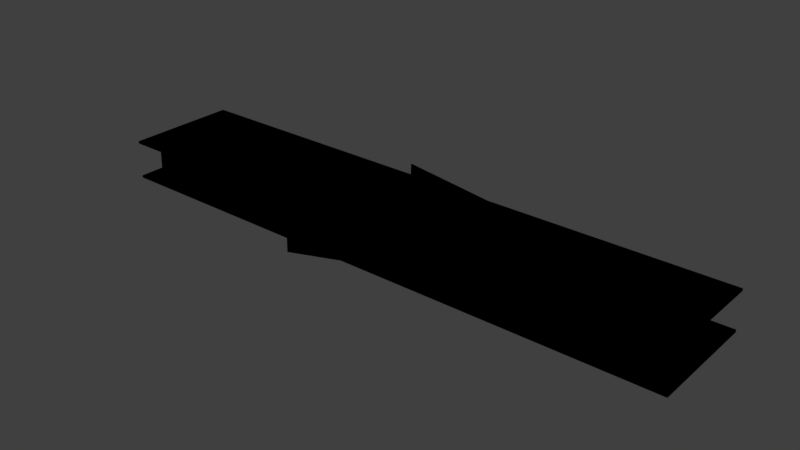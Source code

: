# Source: halls_7.blend  (saved by Blender 2.78.0; exported with 4.5.12 LTS)
import bpy
from mathutils import Matrix  # noqa: F401  (used for matrix-valued properties, if any)

bpy.ops.wm.read_factory_settings(use_empty=True)
scene = bpy.context.scene
scene.name = 'Scene'

# ---- collections
col_collection_1 = bpy.data.collections.new('Collection 1'); scene.collection.children.link(col_collection_1)

# ---- images (referenced by path relative to the original .blend; pixels are not part of the script)
import os
ASSET_DIR = os.environ.get("B2B_ASSET_DIR", "")  # directory of the original .blend (textures are referenced by path, not embedded)
HERE = os.path.dirname(os.path.abspath(__file__))  # packed textures are extracted next to this script under _unpacked/

def load_image(name, relpath, width, height, colorspace="sRGB"):
    """Load a texture the original file referenced (path relative to the .blend, or extracted next to this script)."""
    p = next((c for c in (os.path.join(HERE, relpath), os.path.join(ASSET_DIR, relpath)) if relpath and os.path.exists(c)), "")
    if p:
        img = bpy.data.images.load(p, check_existing=True)
        img.name = name
    else:  # same state as the original file: an image datablock whose file is absent (Cycles renders it pink)
        img = bpy.data.images.new(name, width, height)
        img.source = "FILE"
        img.filepath = "//" + (relpath or name)
    img.colorspace_settings.name = colorspace
    return img
img_untitled_003 = load_image('Untitled.003', '', 1024, 1024, 'sRGB')

# ---- materials (node trees are filled in below, after node groups)
mat_material_004 = bpy.data.materials.new('Material.004')
mat_material_004.alpha_threshold = 0.0
mat_material_004.roughness = 0.5
mat_material_004.line_color = (0.0, 0.0, 0.0, 1.0)

# ---- material node trees
mat_material_004.use_nodes = True; mat_material_004.node_tree.nodes.clear()
_N = mat_material_004.node_tree.nodes; _L = mat_material_004.node_tree.links
n0 = _N.new('ShaderNodeTexImage'); n0.name = 'Image Texture'; n0.location = (-180, 213)
n0.width = 140
n0.image = img_untitled_003
n1 = _N.new('NodeUndefined'); n1.name = 'Output'; n1.location = (319, 285)
n1.inputs[1].default_value = 1.0
_L.new(n0.outputs[0], n1.inputs[0])

# ---- world
world_world = bpy.data.worlds.new('World'); scene.world = world_world
world_world.color = (0.05088, 0.05088, 0.05088)
world_world.use_sun_shadow = False
world_world.sun_shadow_jitter_overblur = 0.0
world_world.cycles.sampling_method = 'MANUAL'

# ---- meshes
me_cube_020 = bpy.data.meshes.new('Cube.020')
me_cube_020.from_pydata([(-0.2154, -1.039, -15.74), (-0.2151, -1.016, 16.91), (-0.8512, -0.7446, 16.82), (-0.8514, -0.7671, -15.84), (-0.2151, -1.017, -15.77), (-0.2148, -0.995, 16.88), (-0.8508, -0.7233, 16.78), (-0.8511, -0.7457, -15.87), (-0.3274, 0.6742, -15.81), (-0.3274, 0.6742, 16.86), (-0.8441, 0.2396, 16.86), (-0.8441, 0.2396, -15.81), (-0.328, 0.6953, -15.81), (-0.328, 0.6953, 16.86), (-0.8447, 0.2607, 16.86), (-0.8447, 0.2607, -15.81), (1.126, 0.8778, -16.91), (1.126, -1.122, -16.91), (-0.8741, -1.122, -16.91), (-0.8741, 0.8778, -16.91), (1.126, 0.8778, -14.91), (1.126, -1.122, -14.91), (-0.8741, -1.122, -14.91), (-0.8741, 0.8778, -14.91), (0.1693, -0.6898, -15.74), (0.1691, -0.6673, 16.91), (-0.4689, -0.7509, 16.82), (-0.4687, -0.7733, -15.84), (0.1691, -0.6684, -15.77), (0.169, -0.6459, 16.88), (-0.469, -0.7295, 16.78), (-0.4688, -0.7519, -15.87), (0.1691, -0.205, -15.74), (0.1691, -0.1825, 16.91), (-0.4689, -0.1111, 16.82), (-0.4689, -0.1336, -15.84), (0.1692, -0.1836, -15.77), (0.1692, -0.1611, 16.88), (-0.4688, -0.08971, 16.78), (-0.4689, -0.1122, -15.87), (0.1609, 0.3927, -13.9), (0.1605, 0.4152, 18.75), (-0.4764, 0.2084, 18.65), (-0.476, 0.186, -14.0), (0.1606, 0.4141, -13.94), (0.1603, 0.4365, 18.72), (-0.4767, 0.2298, 18.62), (-0.4763, 0.2074, -14.04), (0.8273, 0.04095, -15.74), (0.828, 0.06315, 16.91), (0.2008, 0.6789, 16.82), (0.2001, 0.6567, -15.84), (0.828, 0.06199, -15.77), (0.8287, 0.08418, 16.88), (0.2016, 0.6999, 16.78), (0.2009, 0.6777, -15.87), (0.1773, 0.9039, -18.39), (0.177, 0.9263, 14.26), (-0.46, 0.7196, 14.16), (-0.4596, 0.6972, -18.49), (0.1771, 0.9253, -18.42), (0.1767, 0.9477, 14.23), (-0.4602, 0.741, 14.13), (-0.4599, 0.7185, -18.52), (0.5892, 0.5288, -15.74), (0.5899, 0.551, 16.91), (-0.03729, 1.167, 16.82), (-0.038, 1.145, -15.84), (0.5899, 0.5499, -15.77), (0.5906, 0.5721, 16.88), (-0.03653, 1.188, 16.78), (-0.03725, 1.166, -15.87), (0.4912, -0.2603, -15.74), (0.4896, -0.2395, 16.91), (-0.1041, -1.461, 16.82), (-0.1025, -1.482, -15.84), (0.4897, -0.2404, -15.77), (0.4881, -0.2196, 16.88), (-0.1056, -1.441, 16.78), (-0.104, -1.462, -15.87), (0.8084, -0.6753, -15.74), (0.81, -0.6543, 16.91), (0.2189, 0.6007, 16.82), (0.2173, 0.5797, -15.84), (0.81, -0.6555, -15.77), (0.8115, -0.6344, 16.88), (0.2204, 0.6205, 16.78), (0.2189, 0.5995, -15.87), (1.126, 0.8778, 13.99), (1.126, -1.122, 13.99), (-0.8741, -1.122, 13.99), (-0.8741, 0.8778, 13.99), (1.126, 0.8778, 15.99), (1.126, -1.122, 15.99), (-0.8741, -1.122, 15.99), (-0.8741, 0.8778, 15.99), (1.126, 0.8778, 15.99), (1.126, -1.122, 15.99), (-0.8741, -1.122, 15.99), (-0.8741, 0.8778, 15.99), (0.8084, -0.6753, -15.74), (0.81, -0.6543, 16.91), (0.2189, 0.6007, 16.82), (0.2173, 0.5797, -15.84), (0.81, -0.6555, -15.77), (0.8115, -0.6344, 16.88), (0.2204, 0.6205, 16.78), (0.2189, 0.5995, -15.87), (0.4912, -0.2603, -15.74), (0.4896, -0.2395, 16.91), (-0.1041, -1.461, 16.82), (-0.1025, -1.482, -15.84), (0.4897, -0.2404, -15.77), (0.4881, -0.2196, 16.88), (-0.1056, -1.441, 16.78), (-0.104, -1.462, -15.87), (0.5892, 0.5288, -15.74), (0.5899, 0.551, 16.91), (-0.03729, 1.167, 16.82), (-0.038, 1.145, -15.84), (0.5899, 0.5499, -15.77), (0.5906, 0.5721, 16.88), (-0.03653, 1.188, 16.78), (-0.03725, 1.166, -15.87), (0.1773, 0.9039, -18.39), (0.177, 0.9263, 14.26), (-0.46, 0.7196, 14.16), (-0.4596, 0.6972, -18.49), (0.1771, 0.9253, -18.42), (0.1767, 0.9477, 14.23), (-0.4602, 0.741, 14.13), (-0.4599, 0.7185, -18.52), (0.8273, 0.04095, -15.74), (0.828, 0.06315, 16.91), (0.2008, 0.6789, 16.82), (0.2001, 0.6567, -15.84), (0.828, 0.06199, -15.77), (0.8287, 0.08418, 16.88), (0.2016, 0.6999, 16.78), (0.2009, 0.6777, -15.87), (0.1609, 0.3927, -13.9), (0.1605, 0.4152, 18.75), (-0.4764, 0.2084, 18.65), (-0.476, 0.186, -14.0), (0.1606, 0.4141, -13.94), (0.1603, 0.4365, 18.72), (-0.4767, 0.2298, 18.62), (-0.4763, 0.2074, -14.04), (0.1691, -0.205, -15.74), (0.1691, -0.1825, 16.91), (-0.4689, -0.1111, 16.82), (-0.4689, -0.1336, -15.84), (0.1692, -0.1836, -15.77), (0.1692, -0.1611, 16.88), (-0.4688, -0.08971, 16.78), (-0.4689, -0.1122, -15.87), (0.1693, -0.6898, -15.74), (0.1691, -0.6673, 16.91), (-0.4689, -0.7509, 16.82), (-0.4687, -0.7733, -15.84), (0.1691, -0.6684, -15.77), (0.169, -0.6459, 16.88), (-0.469, -0.7295, 16.78), (-0.4688, -0.7519, -15.87), (1.126, 0.8778, -16.91), (1.126, -1.122, -16.91), (-0.8741, -1.122, -16.91), (-0.8741, 0.8778, -16.91), (1.126, 0.8778, -14.91), (1.126, -1.122, -14.91), (-0.8741, -1.122, -14.91), (-0.8741, 0.8778, -14.91), (-0.3274, 0.6742, -15.81), (-0.3274, 0.6742, 16.86), (-0.8441, 0.2396, 16.86), (-0.8441, 0.2396, -15.81), (-0.328, 0.6953, -15.81), (-0.328, 0.6953, 16.86), (-0.8447, 0.2607, 16.86), (-0.8447, 0.2607, -15.81), (-0.2154, -1.039, -15.74), (-0.2151, -1.016, 16.91), (-0.8512, -0.7446, 16.82), (-0.8514, -0.7671, -15.84), (-0.2151, -1.017, -15.77), (-0.2148, -0.995, 16.88), (-0.8508, -0.7233, 16.78), (-0.8511, -0.7457, -15.87)], [], [(0, 1, 2, 3), (4, 7, 6, 5), (0, 4, 5, 1), (1, 5, 6, 2), (2, 6, 7, 3), (4, 0, 3, 7), (8, 9, 10, 11), (12, 15, 14, 13), (8, 12, 13, 9), (9, 13, 14, 10), (10, 14, 15, 11), (12, 8, 11, 15), (16, 17, 18, 19), (20, 23, 22, 21), (16, 20, 21, 17), (17, 21, 22, 18), (18, 22, 23, 19), (20, 16, 19, 23), (24, 25, 26, 27), (28, 31, 30, 29), (24, 28, 29, 25), (25, 29, 30, 26), (26, 30, 31, 27), (28, 24, 27, 31), (32, 33, 34, 35), (36, 39, 38, 37), (32, 36, 37, 33), (33, 37, 38, 34), (34, 38, 39, 35), (36, 32, 35, 39), (40, 41, 42, 43), (44, 47, 46, 45), (40, 44, 45, 41), (41, 45, 46, 42), (42, 46, 47, 43), (44, 40, 43, 47), (48, 49, 50, 51), (52, 55, 54, 53), (48, 52, 53, 49), (49, 53, 54, 50), (50, 54, 55, 51), (52, 48, 51, 55), (56, 57, 58, 59), (60, 63, 62, 61), (56, 60, 61, 57), (57, 61, 62, 58), (58, 62, 63, 59), (60, 56, 59, 63), (64, 65, 66, 67), (68, 71, 70, 69), (64, 68, 69, 65), (65, 69, 70, 66), (66, 70, 71, 67), (68, 64, 67, 71), (72, 73, 74, 75), (76, 79, 78, 77), (72, 76, 77, 73), (73, 77, 78, 74), (74, 78, 79, 75), (76, 72, 75, 79), (80, 81, 82, 83), (84, 87, 86, 85), (80, 84, 85, 81), (81, 85, 86, 82), (82, 86, 87, 83), (84, 80, 83, 87), (88, 89, 90, 91), (92, 95, 94, 93), (88, 92, 93, 89), (89, 93, 94, 90), (90, 94, 95, 91), (92, 88, 91, 95), (96, 99, 98, 97), (100, 101, 102, 103), (104, 107, 106, 105), (100, 104, 105, 101), (101, 105, 106, 102), (102, 106, 107, 103), (104, 100, 103, 107), (108, 109, 110, 111), (112, 115, 114, 113), (108, 112, 113, 109), (109, 113, 114, 110), (110, 114, 115, 111), (112, 108, 111, 115), (116, 117, 118, 119), (120, 123, 122, 121), (116, 120, 121, 117), (117, 121, 122, 118), (118, 122, 123, 119), (120, 116, 119, 123), (124, 125, 126, 127), (128, 131, 130, 129), (124, 128, 129, 125), (125, 129, 130, 126), (126, 130, 131, 127), (128, 124, 127, 131), (132, 133, 134, 135), (136, 139, 138, 137), (132, 136, 137, 133), (133, 137, 138, 134), (134, 138, 139, 135), (136, 132, 135, 139), (140, 141, 142, 143), (144, 147, 146, 145), (140, 144, 145, 141), (141, 145, 146, 142), (142, 146, 147, 143), (144, 140, 143, 147), (148, 149, 150, 151), (152, 155, 154, 153), (148, 152, 153, 149), (149, 153, 154, 150), (150, 154, 155, 151), (152, 148, 151, 155), (156, 157, 158, 159), (160, 163, 162, 161), (156, 160, 161, 157), (157, 161, 162, 158), (158, 162, 163, 159), (160, 156, 159, 163), (164, 165, 166, 167), (168, 171, 170, 169), (164, 168, 169, 165), (165, 169, 170, 166), (166, 170, 171, 167), (168, 164, 167, 171), (172, 173, 174, 175), (176, 179, 178, 177), (172, 176, 177, 173), (173, 177, 178, 174), (174, 178, 179, 175), (176, 172, 175, 179), (180, 181, 182, 183), (184, 187, 186, 185), (180, 184, 185, 181), (181, 185, 186, 182), (182, 186, 187, 183), (184, 180, 183, 187)])
_uv = me_cube_020.uv_layers.new(name='UVMap')
_uv.uv.foreach_set('vector', [0.0, 0.0, 0.0, 0.0, 0.0, 0.0, 0.0, 0.0, 0.0, 0.0, 0.0, 0.0, 0.0, 0.0, 0.0, 0.0, 0.0, 0.0, 0.0, 0.0, 0.0, 0.0, 0.0, 0.0, 0.0, 0.0, 0.0, 0.0, 0.0, 0.0, 0.0, 0.0, 0.0, 0.0, 0.0, 0.0, 0.0, 0.0, 0.0, 0.0, 0.0, 0.0, 0.0, 0.0, 0.0, 0.0, 0.0, 0.0, 0.0, 0.0, 0.0, 0.0, 0.0, 0.0, 0.0, 0.0, 0.0, 0.0, 0.0, 0.0, 0.0, 0.0, 0.0, 0.0, 0.0, 0.0, 0.0, 0.0, 0.0, 0.0, 0.0, 0.0, 0.0, 0.0, 0.0, 0.0, 0.0, 0.0, 0.0, 0.0, 0.0, 0.0, 0.0, 0.0, 0.0, 0.0, 0.0, 0.0, 0.0, 0.0, 0.0, 0.0, 0.0, 0.0, 0.0, 0.0, 0.0, 0.0, 0.0, 0.0, 0.0, 0.0, 0.0, 0.0, 0.0, 0.0, 0.0, 0.0, 0.0, 0.0, 0.0, 0.0, 0.0, 0.0, 0.0, 0.0, 0.0, 0.0, 0.0, 0.0, 0.0, 0.0, 0.0, 0.0, 0.0, 0.0, 0.0, 0.0, 0.0, 0.0, 0.0, 0.0, 0.0, 0.0, 0.0, 0.0, 0.0, 0.0, 0.0, 0.0, 0.0, 0.0, 0.0, 0.0, 0.0, 0.0, 0.0, 0.0, 0.0, 0.0, 0.0, 0.0, 0.0, 0.0, 0.0, 0.0, 0.0, 0.0, 0.0, 0.0, 0.0, 0.0, 0.0, 0.0, 0.0, 0.0, 0.0, 0.0, 0.0, 0.0, 0.0, 0.0, 0.0, 0.0, 0.0, 0.0, 0.0, 0.0, 0.0, 0.0, 0.0, 0.0, 0.0, 0.0, 0.0, 0.0, 0.0, 0.0, 0.0, 0.0, 0.0, 0.0, 0.0, 0.0, 0.0, 0.0, 0.0, 0.0, 0.0, 0.0, 0.0, 0.0, 0.0, 0.0, 0.0, 0.0, 0.0, 0.0, 0.0, 0.0, 0.0, 0.0, 0.0, 0.0, 0.0, 0.0, 0.0, 0.0, 0.0, 0.0, 0.0, 0.0, 0.0, 0.0, 0.0, 0.0, 0.0, 0.0, 0.0, 0.0, 0.0, 0.0, 0.0, 0.0, 0.0, 0.0, 0.0, 0.0, 0.0, 0.0, 0.0, 0.0, 0.0, 0.0, 0.0, 0.0, 0.0, 0.0, 0.0, 0.0, 0.0, 0.0, 0.0, 0.0, 0.0, 0.0, 0.0, 0.0, 0.0, 0.0, 0.0, 0.0, 0.0, 0.0, 0.0, 0.0, 0.0, 0.0, 0.0, 0.0, 0.0, 0.0, 0.0, 0.0, 0.0, 0.0, 0.0, 0.0, 0.0, 0.0, 0.0, 0.0, 0.0, 0.0, 0.0, 0.0, 0.0, 0.0, 0.0, 0.0, 0.0, 0.0, 0.0, 0.0, 0.0, 0.0, 0.0, 0.0, 0.0, 0.0, 0.0, 0.0, 0.0, 0.0, 0.0, 0.0, 0.0, 0.0, 0.0, 0.0, 0.0, 0.0, 0.0, 0.0, 0.0, 0.0, 0.0, 0.0, 0.0, 0.0, 0.0, 0.0, 0.0, 0.0, 0.0, 0.0, 0.0, 0.0, 0.0, 0.0, 0.0, 0.0, 0.0, 0.0, 0.0, 0.0, 0.0, 0.0, 0.0, 0.0, 0.0, 0.0, 0.0, 0.0, 0.0, 0.0, 0.0, 0.0, 0.0, 0.0, 0.0, 0.0, 0.0, 0.0, 0.0, 0.0, 0.0, 0.0, 0.0, 0.0, 0.0, 0.0, 0.0, 0.0, 0.0, 0.0, 0.0, 0.0, 0.0, 0.0, 0.0, 0.0, 0.0, 0.0, 0.0, 0.0, 0.0, 0.0, 0.0, 0.0, 0.0, 0.0, 0.0, 0.0, 0.0, 0.0, 0.0, 0.0, 0.0, 0.0, 0.0, 0.0, 0.0, 0.0, 0.0, 0.0, 0.0, 0.0, 0.0, 0.0, 0.0, 0.0, 0.0, 0.0, 0.0, 0.0, 0.0, 0.0, 0.0, 0.0, 0.0, 0.0, 0.0, 0.0, 0.0, 0.0, 0.0, 0.0, 0.0, 0.0, 0.0, 0.0, 0.0, 0.0, 0.0, 0.0, 0.0, 0.0, 0.0, 0.0, 0.0, 0.0, 0.0, 0.0, 0.0, 0.0, 0.0, 0.0, 0.0, 0.0, 0.0, 0.0, 0.0, 0.0, 0.0, 0.0, 0.0, 0.0, 0.0, 0.0, 0.0, 0.0, 0.0, 0.0, 0.0, 0.0, 0.0, 0.0, 0.0, 0.0, 0.0, 0.0, 0.0, 0.0, 0.0, 0.0, 0.0, 0.0, 0.0, 0.0, 0.0, 0.0, 0.0, 0.0, 0.0, 0.0, 0.0, 0.0, 0.0, 0.0, 0.0, 0.0, 0.0, 0.0, 0.0, 0.0, 0.0, 0.0, 0.0, 0.0, 0.0, 0.0, 0.0, 0.0, 0.0, 0.0, 0.0, 0.0, 0.0, 0.0, 0.0, 0.0, 0.0, 0.0, 0.0, 0.0, 0.0, 0.0, 0.0, 0.0, 0.0, 0.0, 0.0, 0.0, 0.0, 0.0, 0.0, 0.0, 0.0, 0.0, 0.0, 0.0, 0.0, 0.0, 0.0, 0.0, 0.0, 0.0, 0.9845, 0.4204, 0.9845, 0.7056, -0.000263, 0.7056, -0.0002624, 0.4204, 0.0, 0.0, 0.0, 0.0, 0.0, 0.0, 0.0, 0.0, 0.0, 0.0, 0.0, 0.0, 0.0, 0.0, 0.0, 0.0, 0.0, 0.0, 0.0, 0.0, 0.0, 0.0, 0.0, 0.0, 0.0, 0.0, 0.0, 0.0, 0.0, 0.0, 0.0, 0.0, 0.0, 0.0, 0.0, 0.0, 0.0, 0.0, 0.0, 0.0, 0.0, 0.0, 0.0, 0.0, 0.0, 0.0, 0.0, 0.0, 0.2746, 0.007519, 0.2746, 0.3755, 0.9733, 0.3744, 0.9733, 0.006407, 0.0, 0.0, 0.0, 0.0, 0.0, 0.0, 0.0, 0.0, 0.0, 0.0, 0.0, 0.0, 0.0, 0.0, 0.0, 0.0, 0.0, 0.0, 0.0, 0.0, 0.0, 0.0, 0.0, 0.0, 3.312, -0.01934, 3.322, -0.0197, 3.322, -0.3877, 3.312, -0.3873, 0.0, 0.0, 0.0, 0.0, 0.0, 0.0, 0.0, 0.0, 0.0, 0.0, 0.0, 0.0, 0.0, 0.0, 0.0, 0.0, 0.8731, 0.02293, 0.3201, 0.0218, 0.3201, 0.3898, 0.8731, 0.3909, 0.0, 0.0, 0.0, 0.0, 0.0, 0.0, 0.0, 0.0, 0.0, 0.0, 0.0, 0.0, 0.0, 0.0, 0.0, 0.0, 0.0, 0.0, 0.0, 0.0, 0.0, 0.0, 0.0, 0.0, 0.0, 0.0, 0.0, 0.0, 0.0, 0.0, 0.0, 0.0, 0.4192, 0.02291, 0.4192, 0.3909, 0.7986, 0.3898, 0.7986, 0.0218, 0.0, 0.0, 0.0, 0.0, 0.0, 0.0, 0.0, 0.0, 0.0, 0.0, 0.0, 0.0, 0.0, 0.0, 0.0, 0.0, 0.0, 0.0, 0.0, 0.0, 0.0, 0.0, 0.0, 0.0, 0.0, 0.0, 0.0, 0.0, 0.0, 0.0, 0.0, 0.0, 0.0, 0.0, 0.0, 0.0, 0.0, 0.0, 0.0, 0.0, 0.7928, 0.3819, 0.7928, 0.01392, 0.4469, 0.01504, 0.4469, 0.383, 0.0, 0.0, 0.0, 0.0, 0.0, 0.0, 0.0, 0.0, 0.0, 0.0, 0.0, 0.0, 0.0, 0.0, 0.0, 0.0, 0.0, 0.0, 0.0, 0.0, 0.0, 0.0, 0.0, 0.0, 0.0, 0.0, 0.0, 0.0, 0.0, 0.0, 0.0, 0.0, 0.0, 0.0, 0.0, 0.0, 0.0, 0.0, 0.0, 0.0, 0.421, 0.02327, 0.421, 0.3912, 0.8004, 0.3901, 0.8004, 0.02216, 0.832, 0.007163, 0.3854, 0.006047, 0.3853, 0.374, 0.832, 0.3751, 0.0, 0.0, 0.0, 0.0, 0.0, 0.0, 0.0, 0.0, 0.0, 0.0, 0.0, 0.0, 0.0, 0.0, 0.0, 0.0, 0.06541, 0.3874, 0.07598, 0.3871, 0.07598, 0.01909, 0.06541, 0.01945, 0.0, 0.0, 0.0, 0.0, 0.0, 0.0, 0.0, 0.0, 0.7843, 0.3898, 0.7843, 0.0218, 0.4384, 0.02292, 0.4384, 0.3909, 0.56, 0.0003731, 0.3458, -0.0007494, 0.3458, 0.3672, 0.56, 0.3684, 0.0, 0.0, 0.0, 0.0, 0.0, 0.0, 0.0, 0.0, 0.0, 0.0, 0.0, 0.0, 0.0, 0.0, 0.0, 0.0, 0.1852, 0.3775, 0.196, 0.3771, 0.196, 0.009172, 0.1852, 0.009532, 0.0, 0.0, 0.0, 0.0, 0.0, 0.0, 0.0, 0.0, 0.7543, 0.3819, 0.7543, 0.01392, 0.459, 0.01504, 0.459, 0.383, 0.9659, 0.03013, 0.6712, 0.02901, 0.6712, 0.397, 0.9659, 0.3981, 0.0, 0.0, 0.0, 0.0, 0.0, 0.0, 0.0, 0.0, 0.0, 0.0, 0.0, 0.0, 0.0, 0.0, 0.0, 0.0, 0.1852, 0.009172, 0.1744, 0.009532, 0.1744, 0.3775, 0.1852, 0.3771, 0.0, 0.0, 0.0, 0.0, 0.0, 0.0, 0.0, 0.0, 0.7709, 0.374, 0.7709, 0.006047, 0.4472, 0.007169, 0.4472, 0.3751, 0.9688, 0.02021, 0.7187, 0.01909, 0.7187, 0.3871, 0.9688, 0.3882, 0.0, 0.0, 0.0, 0.0, 0.0, 0.0, 0.0, 0.0, 0.0, 0.0, 0.0, 0.0, 0.0, 0.0, 0.0, 0.0, 0.196, 0.3775, 0.2069, 0.3771, 0.2069, 0.009172, 0.196, 0.009532, 0.0, 0.0, 0.0, 0.0, 0.0, 0.0, 0.0, 0.0, 0.0, 0.0, 0.0, 0.0, 0.0, 0.0, 0.0, 0.0, 1.017, 0.997, -0.02122, 0.997, -0.02122, 0.7077, 1.017, 0.7077, 0.0, 0.0, 0.0, 0.0, 0.0, 0.0, 0.0, 0.0, 0.0, 0.0, 0.0, 0.0, 0.0, 0.0, 0.0, 0.0, 0.0, 0.0, 0.0, 0.0, 0.0, 0.0, 0.0, 0.0, 0.0, 0.0, 0.0, 0.0, 0.0, 0.0, 0.0, 0.0, 0.7619, 0.3742, 0.7619, 0.006047, 0.4323, 0.006048, 0.4323, 0.3742, 0.0, 0.0, 0.0, 0.0, 0.0, 0.0, 0.0, 0.0, 0.0, 0.0, 0.0, 0.0, 0.0, 0.0, 0.0, 0.0, 0.0, 0.0, 0.0, 0.0, 0.0, 0.0, 0.0, 0.0, 0.1636, 0.3773, 0.1744, 0.3773, 0.1744, 0.009172, 0.1636, 0.009172, 0.0, 0.0, 0.0, 0.0, 0.0, 0.0, 0.0, 0.0, 0.0, 0.0, 0.0, 0.0, 0.0, 0.0, 0.0, 0.0, 0.7814, 0.007166, 0.4299, 0.006047, 0.4299, 0.374, 0.7814, 0.3751, 0.0, 0.0, 0.0, 0.0, 0.0, 0.0, 0.0, 0.0, 0.0, 0.0, 0.0, 0.0, 0.0, 0.0, 0.0, 0.0, 0.0, 0.0, 0.0, 0.0, 0.0, 0.0, 0.0, 0.0, 0.0, 0.0, 0.0, 0.0, 0.0, 0.0, 0.0, 0.0])
me_cube_020.materials.append(mat_material_004)
me_cube_020.use_remesh_preserve_volume = False
me_cube_020.use_remesh_preserve_attributes = False
me_cube_020.use_mirror_vertex_groups = False
me_cube_020.update()

# ---- objects
ob_cube_018 = bpy.data.objects.new('Cube.018', me_cube_020)

# ---- transforms, parenting, visibility, modifiers, constraints
ob_cube_018.location = (0.0, 0.0, 0.0)
ob_cube_018.scale = (50.72, 9.72, 0.2087)
ob_cube_018.lock_rotations_4d = False
ob_cube_018.empty_display_type = 'ARROWS'
ob_cube_018.lineart.crease_threshold = 0.0

# ---- collection membership
col_collection_1.objects.link(ob_cube_018)

# ---- scene / render settings (as saved in the file)
scene.frame_start = 1; scene.frame_end = 250; scene.frame_set(1)
scene.render.engine = 'CYCLES'
scene.render.resolution_percentage = 50
scene.render.dither_intensity = 0.0
scene.cycles.use_denoising = False
scene.cycles.samples = 128
scene.cycles.sampling_pattern = 'TABULATED_SOBOL'
scene.cycles.light_sampling_threshold = 0.0
scene.cycles.use_adaptive_sampling = False
scene.cycles.use_light_tree = False
scene.cycles.blur_glossy = 0.0
scene.cycles.sample_clamp_indirect = 0.0
scene.view_settings.view_transform = 'Standard'
bpy.context.view_layer.update()

# ---- added for rendering (the .blend has no active camera and no usable light): camera, sun
cam_auto = bpy.data.cameras.new('AutoCamera')
cam_auto.lens = 50.0
cam_auto.sensor_width = 36.0
cam_auto.clip_end = 1704.8
ob_auto_camera = bpy.data.objects.new('AutoCamera', cam_auto)
scene.collection.objects.link(ob_auto_camera)
ob_auto_camera.location = (103.525, -117.996, 77.7357)
ob_auto_camera.rotation_euler = (1.09748, -7.21219e-08, 0.694738)
scene.camera = ob_auto_camera
light_auto_sun = bpy.data.lights.new('AutoSun', 'SUN')
light_auto_sun.energy = 3.0
light_auto_sun.angle = 0.0523599
ob_auto_sun = bpy.data.objects.new('AutoSun', light_auto_sun)
scene.collection.objects.link(ob_auto_sun)
ob_auto_sun.rotation_euler = (0.872665, 0.174533, 0.523599)
bpy.context.view_layer.update()

